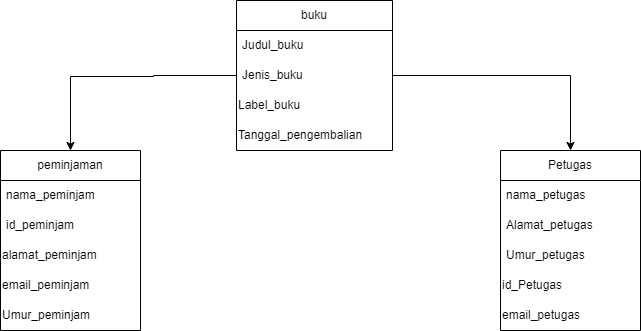

The diagram above was exported from draw.io. Its source (the exported page's mxGraphModel, read from the mxfile embedded in the PNG):
<mxGraphModel dx="1049" dy="605" grid="1" gridSize="10" guides="1" tooltips="1" connect="1" arrows="1" fold="1" page="1" pageScale="1" pageWidth="827" pageHeight="1169" math="0" shadow="0">
  <root>
    <mxCell id="WIyWlLk6GJQsqaUBKTNV-0" />
    <mxCell id="WIyWlLk6GJQsqaUBKTNV-1" parent="WIyWlLk6GJQsqaUBKTNV-0" />
    <mxCell id="BTQa5mmrSbNJ8uQzqRhs-38" value="peminjaman" style="swimlane;fontStyle=0;childLayout=stackLayout;horizontal=1;startSize=30;horizontalStack=0;resizeParent=1;resizeParentMax=0;resizeLast=0;collapsible=1;marginBottom=0;whiteSpace=wrap;html=1;" vertex="1" parent="WIyWlLk6GJQsqaUBKTNV-1">
      <mxGeometry x="100" y="640" width="140" height="180" as="geometry" />
    </mxCell>
    <mxCell id="BTQa5mmrSbNJ8uQzqRhs-39" value="nama_peminjam" style="text;strokeColor=none;fillColor=none;align=left;verticalAlign=middle;spacingLeft=4;spacingRight=4;overflow=hidden;points=[[0,0.5],[1,0.5]];portConstraint=eastwest;rotatable=0;whiteSpace=wrap;html=1;" vertex="1" parent="BTQa5mmrSbNJ8uQzqRhs-38">
      <mxGeometry y="30" width="140" height="30" as="geometry" />
    </mxCell>
    <mxCell id="BTQa5mmrSbNJ8uQzqRhs-40" value="id_peminjam" style="text;strokeColor=none;fillColor=none;align=left;verticalAlign=middle;spacingLeft=4;spacingRight=4;overflow=hidden;points=[[0,0.5],[1,0.5]];portConstraint=eastwest;rotatable=0;whiteSpace=wrap;html=1;" vertex="1" parent="BTQa5mmrSbNJ8uQzqRhs-38">
      <mxGeometry y="60" width="140" height="30" as="geometry" />
    </mxCell>
    <mxCell id="BTQa5mmrSbNJ8uQzqRhs-42" value="alamat_peminjam" style="text;html=1;align=left;verticalAlign=middle;whiteSpace=wrap;rounded=0;" vertex="1" parent="BTQa5mmrSbNJ8uQzqRhs-38">
      <mxGeometry y="90" width="140" height="30" as="geometry" />
    </mxCell>
    <mxCell id="BTQa5mmrSbNJ8uQzqRhs-43" value="email_peminjam" style="text;html=1;align=left;verticalAlign=middle;whiteSpace=wrap;rounded=0;" vertex="1" parent="BTQa5mmrSbNJ8uQzqRhs-38">
      <mxGeometry y="120" width="140" height="30" as="geometry" />
    </mxCell>
    <mxCell id="BTQa5mmrSbNJ8uQzqRhs-63" value="Umur_peminjam" style="text;html=1;align=left;verticalAlign=middle;whiteSpace=wrap;rounded=0;" vertex="1" parent="BTQa5mmrSbNJ8uQzqRhs-38">
      <mxGeometry y="150" width="140" height="30" as="geometry" />
    </mxCell>
    <mxCell id="BTQa5mmrSbNJ8uQzqRhs-57" style="edgeStyle=orthogonalEdgeStyle;rounded=0;orthogonalLoop=1;jettySize=auto;html=1;entryX=0.5;entryY=0;entryDx=0;entryDy=0;" edge="1" parent="WIyWlLk6GJQsqaUBKTNV-1" source="BTQa5mmrSbNJ8uQzqRhs-51" target="BTQa5mmrSbNJ8uQzqRhs-38">
      <mxGeometry relative="1" as="geometry">
        <mxPoint x="170" y="565" as="targetPoint" />
        <Array as="points">
          <mxPoint x="253" y="565" />
          <mxPoint x="253" y="566" />
          <mxPoint x="170" y="566" />
        </Array>
      </mxGeometry>
    </mxCell>
    <mxCell id="BTQa5mmrSbNJ8uQzqRhs-51" value="buku" style="swimlane;fontStyle=0;childLayout=stackLayout;horizontal=1;startSize=30;horizontalStack=0;resizeParent=1;resizeParentMax=0;resizeLast=0;collapsible=1;marginBottom=0;whiteSpace=wrap;html=1;" vertex="1" parent="WIyWlLk6GJQsqaUBKTNV-1">
      <mxGeometry x="336" y="490" width="156" height="150" as="geometry" />
    </mxCell>
    <mxCell id="BTQa5mmrSbNJ8uQzqRhs-52" value="Judul_buku" style="text;strokeColor=none;fillColor=none;align=left;verticalAlign=middle;spacingLeft=4;spacingRight=4;overflow=hidden;points=[[0,0.5],[1,0.5]];portConstraint=eastwest;rotatable=0;whiteSpace=wrap;html=1;" vertex="1" parent="BTQa5mmrSbNJ8uQzqRhs-51">
      <mxGeometry y="30" width="156" height="30" as="geometry" />
    </mxCell>
    <mxCell id="BTQa5mmrSbNJ8uQzqRhs-54" value="Jenis_buku" style="text;strokeColor=none;fillColor=none;align=left;verticalAlign=middle;spacingLeft=4;spacingRight=4;overflow=hidden;points=[[0,0.5],[1,0.5]];portConstraint=eastwest;rotatable=0;whiteSpace=wrap;html=1;" vertex="1" parent="BTQa5mmrSbNJ8uQzqRhs-51">
      <mxGeometry y="60" width="156" height="30" as="geometry" />
    </mxCell>
    <mxCell id="BTQa5mmrSbNJ8uQzqRhs-55" value="Label_buku" style="text;html=1;align=left;verticalAlign=middle;whiteSpace=wrap;rounded=0;" vertex="1" parent="BTQa5mmrSbNJ8uQzqRhs-51">
      <mxGeometry y="90" width="156" height="30" as="geometry" />
    </mxCell>
    <mxCell id="BTQa5mmrSbNJ8uQzqRhs-56" value="Tanggal_pengembalian" style="text;html=1;align=left;verticalAlign=middle;whiteSpace=wrap;rounded=0;" vertex="1" parent="BTQa5mmrSbNJ8uQzqRhs-51">
      <mxGeometry y="120" width="156" height="30" as="geometry" />
    </mxCell>
    <mxCell id="BTQa5mmrSbNJ8uQzqRhs-59" value="Petugas" style="swimlane;fontStyle=0;childLayout=stackLayout;horizontal=1;startSize=30;horizontalStack=0;resizeParent=1;resizeParentMax=0;resizeLast=0;collapsible=1;marginBottom=0;whiteSpace=wrap;html=1;" vertex="1" parent="WIyWlLk6GJQsqaUBKTNV-1">
      <mxGeometry x="600" y="640" width="140" height="180" as="geometry" />
    </mxCell>
    <mxCell id="BTQa5mmrSbNJ8uQzqRhs-60" value="nama_petugas" style="text;strokeColor=none;fillColor=none;align=left;verticalAlign=middle;spacingLeft=4;spacingRight=4;overflow=hidden;points=[[0,0.5],[1,0.5]];portConstraint=eastwest;rotatable=0;whiteSpace=wrap;html=1;" vertex="1" parent="BTQa5mmrSbNJ8uQzqRhs-59">
      <mxGeometry y="30" width="140" height="30" as="geometry" />
    </mxCell>
    <mxCell id="BTQa5mmrSbNJ8uQzqRhs-61" value="Alamat_petugas" style="text;strokeColor=none;fillColor=none;align=left;verticalAlign=middle;spacingLeft=4;spacingRight=4;overflow=hidden;points=[[0,0.5],[1,0.5]];portConstraint=eastwest;rotatable=0;whiteSpace=wrap;html=1;" vertex="1" parent="BTQa5mmrSbNJ8uQzqRhs-59">
      <mxGeometry y="60" width="140" height="30" as="geometry" />
    </mxCell>
    <mxCell id="BTQa5mmrSbNJ8uQzqRhs-62" value="Umur_petugas" style="text;strokeColor=none;fillColor=none;align=left;verticalAlign=middle;spacingLeft=4;spacingRight=4;overflow=hidden;points=[[0,0.5],[1,0.5]];portConstraint=eastwest;rotatable=0;whiteSpace=wrap;html=1;" vertex="1" parent="BTQa5mmrSbNJ8uQzqRhs-59">
      <mxGeometry y="90" width="140" height="30" as="geometry" />
    </mxCell>
    <mxCell id="BTQa5mmrSbNJ8uQzqRhs-64" value="id_Petugas" style="text;html=1;align=left;verticalAlign=middle;whiteSpace=wrap;rounded=0;" vertex="1" parent="BTQa5mmrSbNJ8uQzqRhs-59">
      <mxGeometry y="120" width="140" height="30" as="geometry" />
    </mxCell>
    <mxCell id="BTQa5mmrSbNJ8uQzqRhs-65" value="email_petugas" style="text;html=1;align=left;verticalAlign=middle;whiteSpace=wrap;rounded=0;" vertex="1" parent="BTQa5mmrSbNJ8uQzqRhs-59">
      <mxGeometry y="150" width="140" height="30" as="geometry" />
    </mxCell>
    <mxCell id="BTQa5mmrSbNJ8uQzqRhs-58" style="edgeStyle=orthogonalEdgeStyle;rounded=0;orthogonalLoop=1;jettySize=auto;html=1;" edge="1" parent="WIyWlLk6GJQsqaUBKTNV-1" source="BTQa5mmrSbNJ8uQzqRhs-54" target="BTQa5mmrSbNJ8uQzqRhs-59">
      <mxGeometry relative="1" as="geometry">
        <mxPoint x="670" y="640" as="targetPoint" />
      </mxGeometry>
    </mxCell>
  </root>
</mxGraphModel>